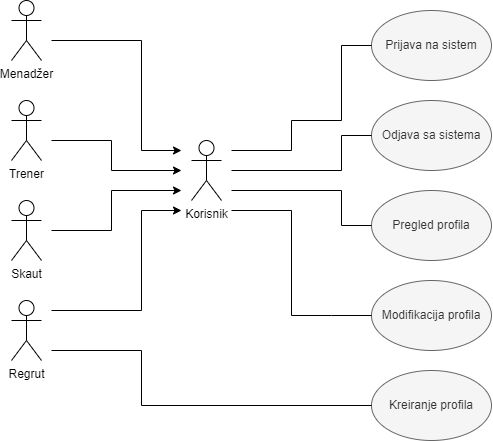

The diagram above was exported from draw.io. Its source (the exported page's mxGraphModel, read from the mxfile embedded in the PNG):
<mxGraphModel dx="1235" dy="1764" grid="1" gridSize="10" guides="1" tooltips="1" connect="1" arrows="1" fold="1" page="1" pageScale="1" pageWidth="850" pageHeight="1100" math="0" shadow="0">
  <root>
    <mxCell id="0" />
    <mxCell id="1" parent="0" />
    <mxCell id="_nzv_ymfhdk8k2EANZlA-3" value="Korisnik" style="shape=umlActor;verticalLabelPosition=bottom;verticalAlign=top;html=1;outlineConnect=0;" vertex="1" parent="1">
      <mxGeometry x="220" y="110" width="30" height="60" as="geometry" />
    </mxCell>
    <mxCell id="_nzv_ymfhdk8k2EANZlA-31" value="Prijava na sistem" style="ellipse;whiteSpace=wrap;html=1;fillColor=#f5f5f5;strokeColor=#666666;fontColor=#333333;" vertex="1" parent="1">
      <mxGeometry x="400" y="-20" width="120" height="70" as="geometry" />
    </mxCell>
    <mxCell id="_nzv_ymfhdk8k2EANZlA-126" value="Odjava sa sistema" style="ellipse;whiteSpace=wrap;html=1;fillColor=#f5f5f5;strokeColor=#666666;fontColor=#333333;" vertex="1" parent="1">
      <mxGeometry x="400" y="70" width="120" height="70" as="geometry" />
    </mxCell>
    <mxCell id="_nzv_ymfhdk8k2EANZlA-127" value="Pregled profila" style="ellipse;whiteSpace=wrap;html=1;fillColor=#f5f5f5;strokeColor=#666666;fontColor=#333333;" vertex="1" parent="1">
      <mxGeometry x="400" y="160" width="120" height="70" as="geometry" />
    </mxCell>
    <mxCell id="_nzv_ymfhdk8k2EANZlA-128" value="Modifikacija profila" style="ellipse;whiteSpace=wrap;html=1;fillColor=#f5f5f5;strokeColor=#666666;fontColor=#333333;" vertex="1" parent="1">
      <mxGeometry x="400" y="250" width="120" height="70" as="geometry" />
    </mxCell>
    <mxCell id="_nzv_ymfhdk8k2EANZlA-129" value="Menadžer" style="shape=umlActor;verticalLabelPosition=bottom;verticalAlign=top;html=1;outlineConnect=0;" vertex="1" parent="1">
      <mxGeometry x="40" y="-30" width="30" height="60" as="geometry" />
    </mxCell>
    <mxCell id="_nzv_ymfhdk8k2EANZlA-130" value="Trener" style="shape=umlActor;verticalLabelPosition=bottom;verticalAlign=top;html=1;outlineConnect=0;" vertex="1" parent="1">
      <mxGeometry x="40" y="70" width="30" height="60" as="geometry" />
    </mxCell>
    <mxCell id="_nzv_ymfhdk8k2EANZlA-131" value="Skaut" style="shape=umlActor;verticalLabelPosition=bottom;verticalAlign=top;html=1;outlineConnect=0;" vertex="1" parent="1">
      <mxGeometry x="40" y="170" width="30" height="60" as="geometry" />
    </mxCell>
    <mxCell id="_nzv_ymfhdk8k2EANZlA-132" value="Regrut" style="shape=umlActor;verticalLabelPosition=bottom;verticalAlign=top;html=1;outlineConnect=0;" vertex="1" parent="1">
      <mxGeometry x="40" y="270" width="30" height="60" as="geometry" />
    </mxCell>
    <mxCell id="_nzv_ymfhdk8k2EANZlA-133" value="" style="endArrow=classic;html=1;rounded=0;" edge="1" parent="1">
      <mxGeometry width="50" height="50" relative="1" as="geometry">
        <mxPoint x="80" y="10" as="sourcePoint" />
        <mxPoint x="210" y="120" as="targetPoint" />
        <Array as="points">
          <mxPoint x="170" y="10" />
          <mxPoint x="170" y="120" />
        </Array>
      </mxGeometry>
    </mxCell>
    <mxCell id="_nzv_ymfhdk8k2EANZlA-134" value="" style="endArrow=classic;html=1;rounded=0;" edge="1" parent="1">
      <mxGeometry width="50" height="50" relative="1" as="geometry">
        <mxPoint x="80" y="110" as="sourcePoint" />
        <mxPoint x="210" y="140" as="targetPoint" />
        <Array as="points">
          <mxPoint x="140" y="110" />
          <mxPoint x="140" y="140" />
        </Array>
      </mxGeometry>
    </mxCell>
    <mxCell id="_nzv_ymfhdk8k2EANZlA-135" value="" style="endArrow=classic;html=1;rounded=0;" edge="1" parent="1">
      <mxGeometry width="50" height="50" relative="1" as="geometry">
        <mxPoint x="80" y="200" as="sourcePoint" />
        <mxPoint x="210" y="160" as="targetPoint" />
        <Array as="points">
          <mxPoint x="140" y="200" />
          <mxPoint x="140" y="160" />
        </Array>
      </mxGeometry>
    </mxCell>
    <mxCell id="_nzv_ymfhdk8k2EANZlA-136" value="" style="endArrow=classic;html=1;rounded=0;" edge="1" parent="1">
      <mxGeometry width="50" height="50" relative="1" as="geometry">
        <mxPoint x="80" y="280" as="sourcePoint" />
        <mxPoint x="210" y="180" as="targetPoint" />
        <Array as="points">
          <mxPoint x="170" y="280" />
          <mxPoint x="170" y="180" />
        </Array>
      </mxGeometry>
    </mxCell>
    <mxCell id="_nzv_ymfhdk8k2EANZlA-137" value="" style="endArrow=none;html=1;rounded=0;entryX=0;entryY=0.5;entryDx=0;entryDy=0;" edge="1" parent="1" target="_nzv_ymfhdk8k2EANZlA-31">
      <mxGeometry width="50" height="50" relative="1" as="geometry">
        <mxPoint x="260" y="120" as="sourcePoint" />
        <mxPoint x="410" y="100" as="targetPoint" />
        <Array as="points">
          <mxPoint x="320" y="120" />
          <mxPoint x="320" y="90" />
          <mxPoint x="370" y="90" />
          <mxPoint x="370" y="15" />
        </Array>
      </mxGeometry>
    </mxCell>
    <mxCell id="_nzv_ymfhdk8k2EANZlA-138" value="" style="endArrow=none;html=1;rounded=0;entryX=0;entryY=0.5;entryDx=0;entryDy=0;" edge="1" parent="1" target="_nzv_ymfhdk8k2EANZlA-126">
      <mxGeometry width="50" height="50" relative="1" as="geometry">
        <mxPoint x="260" y="140" as="sourcePoint" />
        <mxPoint x="410" y="25" as="targetPoint" />
        <Array as="points">
          <mxPoint x="370" y="140" />
          <mxPoint x="370" y="105" />
        </Array>
      </mxGeometry>
    </mxCell>
    <mxCell id="_nzv_ymfhdk8k2EANZlA-139" value="" style="endArrow=none;html=1;rounded=0;entryX=0;entryY=0.5;entryDx=0;entryDy=0;" edge="1" parent="1" target="_nzv_ymfhdk8k2EANZlA-127">
      <mxGeometry width="50" height="50" relative="1" as="geometry">
        <mxPoint x="260" y="160" as="sourcePoint" />
        <mxPoint x="410" y="115" as="targetPoint" />
        <Array as="points">
          <mxPoint x="370" y="160" />
          <mxPoint x="370" y="195" />
        </Array>
      </mxGeometry>
    </mxCell>
    <mxCell id="_nzv_ymfhdk8k2EANZlA-140" value="" style="endArrow=none;html=1;rounded=0;entryX=0;entryY=0.5;entryDx=0;entryDy=0;" edge="1" parent="1" target="_nzv_ymfhdk8k2EANZlA-128">
      <mxGeometry width="50" height="50" relative="1" as="geometry">
        <mxPoint x="260" y="180" as="sourcePoint" />
        <mxPoint x="410" y="205" as="targetPoint" />
        <Array as="points">
          <mxPoint x="320" y="180" />
          <mxPoint x="320" y="285" />
          <mxPoint x="360" y="285" />
        </Array>
      </mxGeometry>
    </mxCell>
    <mxCell id="_nzv_ymfhdk8k2EANZlA-141" value="Kreiranje profila" style="ellipse;whiteSpace=wrap;html=1;fillColor=#f5f5f5;strokeColor=#666666;fontColor=#333333;" vertex="1" parent="1">
      <mxGeometry x="400" y="340" width="120" height="70" as="geometry" />
    </mxCell>
    <mxCell id="_nzv_ymfhdk8k2EANZlA-142" value="" style="endArrow=none;html=1;rounded=0;entryX=0;entryY=0.5;entryDx=0;entryDy=0;" edge="1" parent="1" target="_nzv_ymfhdk8k2EANZlA-141">
      <mxGeometry width="50" height="50" relative="1" as="geometry">
        <mxPoint x="80" y="320" as="sourcePoint" />
        <mxPoint x="240" y="200" as="targetPoint" />
        <Array as="points">
          <mxPoint x="170" y="320" />
          <mxPoint x="170" y="375" />
        </Array>
      </mxGeometry>
    </mxCell>
  </root>
</mxGraphModel>